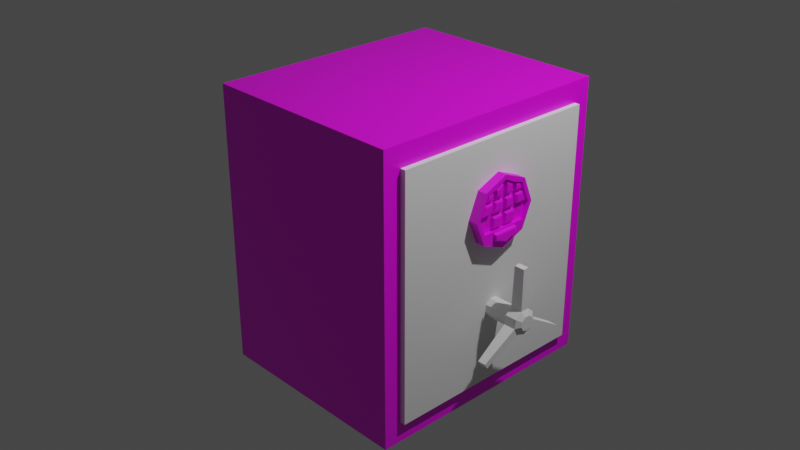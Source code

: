 # Source: safe.blend  (saved by Blender 2.80.75; exported with 4.5.12 LTS)
import bpy
from mathutils import Matrix  # noqa: F401  (used for matrix-valued properties, if any)

bpy.ops.wm.read_factory_settings(use_empty=True)
scene = bpy.context.scene
scene.name = 'Scene'

# ---- collections
col_collection = bpy.data.collections.new('Collection'); scene.collection.children.link(col_collection)

# ---- images (referenced by path relative to the original .blend; pixels are not part of the script)
import os
ASSET_DIR = os.environ.get("B2B_ASSET_DIR", "")  # directory of the original .blend (textures are referenced by path, not embedded)
HERE = os.path.dirname(os.path.abspath(__file__))  # packed textures are extracted next to this script under _unpacked/

def load_image(name, relpath, width, height, colorspace="sRGB"):
    """Load a texture the original file referenced (path relative to the .blend, or extracted next to this script)."""
    p = next((c for c in (os.path.join(HERE, relpath), os.path.join(ASSET_DIR, relpath)) if relpath and os.path.exists(c)), "")
    if p:
        img = bpy.data.images.load(p, check_existing=True)
        img.name = name
    else:  # same state as the original file: an image datablock whose file is absent (Cycles renders it pink)
        img = bpy.data.images.new(name, width, height)
        img.source = "FILE"
        img.filepath = "//" + (relpath or name)
    img.colorspace_settings.name = colorspace
    return img
img_old_metal_texture_psd = load_image('Old metal texture.psd', 'Old metal texture.psd', 1024, 1024, 'sRGB')

# ---- materials (node trees are filled in below, after node groups)
mat_material = bpy.data.materials.new('Material')
mat_material.alpha_threshold = 0.0
mat_material.use_transparent_shadow = False
mat_material.line_color = (0.0, 0.0, 0.0, 1.0)
mat_material_001 = bpy.data.materials.new('Material.001')
mat_material_001.use_transparent_shadow = False

# ---- material node trees
mat_material.use_nodes = True; mat_material.node_tree.nodes.clear()
_N = mat_material.node_tree.nodes; _L = mat_material.node_tree.links
n0 = _N.new('ShaderNodeOutputMaterial'); n0.name = 'Material Output'; n0.location = (300, 300)
n1 = _N.new('ShaderNodeBsdfPrincipled'); n1.name = 'Principled BSDF'; n1.location = (10, 300)
n1.distribution = 'GGX'
n1.subsurface_method = 'BURLEY'
n1.inputs[2].default_value = 0.4
n1.inputs[3].default_value = 1.45
n1.inputs[27].default_value = (0.0, 0.0, 0.0, 1.0)
n1.inputs[28].default_value = 1.0
n2 = _N.new('ShaderNodeTexImage'); n2.name = 'Image Texture'; n2.location = (-280, 275)
n2.image = img_old_metal_texture_psd
_L.new(n1.outputs[0], n0.inputs[0])
_L.new(n2.outputs[0], n1.inputs[0])
n0.is_active_output = True
mat_material_001.use_nodes = True; mat_material_001.node_tree.nodes.clear()
_N = mat_material_001.node_tree.nodes; _L = mat_material_001.node_tree.links
n0 = _N.new('ShaderNodeOutputMaterial'); n0.name = 'Material Output'; n0.location = (300, 300)
n1 = _N.new('ShaderNodeBsdfPrincipled'); n1.name = 'Principled BSDF'; n1.location = (10, 300)
n1.distribution = 'GGX'
n1.subsurface_method = 'BURLEY'
n1.inputs[3].default_value = 1.45
n1.inputs[27].default_value = (0.0, 0.0, 0.0, 1.0)
n1.inputs[28].default_value = 1.0
n2 = _N.new('ShaderNodeTexImage'); n2.name = 'Image Texture'; n2.location = (-280, 275)
n2.image = img_old_metal_texture_psd
_L.new(n1.outputs[0], n0.inputs[0])
_L.new(n2.outputs[0], n1.inputs[0])
n0.is_active_output = True

# ---- world
world_world = bpy.data.worlds.new('World'); scene.world = world_world
world_world.use_nodes = True; world_world.node_tree.nodes.clear()
_N = world_world.node_tree.nodes; _L = world_world.node_tree.links
n0 = _N.new('ShaderNodeOutputWorld'); n0.name = 'World Output'; n0.location = (300, 300)
n1 = _N.new('ShaderNodeBackground'); n1.name = 'Background'; n1.location = (10, 300)
n1.inputs[0].default_value = (0.05088, 0.05088, 0.05088, 1.0)
_L.new(n1.outputs[0], n0.inputs[0])
n0.is_active_output = True
world_world.color = (0.05088, 0.05088, 0.05088)
world_world.use_sun_shadow = False
world_world.sun_shadow_jitter_overblur = 0.0

# ---- cameras
cam_camera = bpy.data.cameras.new('Camera')
cam_camera.clip_end = 100.0
cam_camera.ortho_scale = 7.314

# ---- lights
light_light = bpy.data.lights.new('Light', 'POINT')
light_light.transmission_factor = 0.0
light_light.energy = 1000.0
light_light.shadow_soft_size = 0.1
light_light.shadow_maximum_resolution = 0.006
light_light.use_absolute_resolution = True

# ---- meshes
me_cube = bpy.data.meshes.new('Cube')
me_cube.from_pydata([(1.229, 0.8537, 0.8537), (1.229, 0.8537, -0.8537), (1.229, -0.8537, 0.8537), (1.229, -0.8537, -0.8537), (-1.0, 1.0, 1.0), (-1.0, 1.0, -1.0), (-1.0, -1.0, 1.0), (-1.0, -1.0, -1.0), (1.229, 1.0, 1.0), (1.229, 1.0, -1.0), (1.229, -1.0, 1.0), (1.229, -1.0, -1.0), (-0.6828, 0.8537, 0.8537), (-0.6828, 0.8537, -0.8537), (-0.6828, -0.8537, 0.8537), (-0.6828, -0.8537, -0.8537), (-0.6828, -0.8537, -0.3835), (-0.6828, -0.8537, -0.5422), (-0.6828, 0.8537, -0.3822), (-0.6828, 0.8537, -0.5473), (0.8053, -0.8537, -0.3835), (0.8053, -0.8537, -0.5422), (0.8053, 0.8537, -0.3822), (0.8053, 0.8537, -0.5473)], [], [(8, 4, 6, 10), (11, 10, 6, 7), (7, 6, 4, 5), (5, 9, 11, 7), (0, 2, 14, 12), (5, 4, 8, 9), (0, 1, 9, 8), (3, 2, 10, 11), (2, 0, 8, 10), (1, 3, 11, 9), (13, 19, 17, 15), (1, 0, 12, 18, 19, 13), (3, 1, 13, 15), (2, 3, 15, 17, 16, 14), (21, 23, 22, 20), (18, 16, 20, 22), (16, 18, 12, 14), (17, 19, 23, 21), (19, 18, 22, 23), (16, 17, 21, 20)])
_uv = me_cube.uv_layers.new(name='UVMap')
_uv.uv.foreach_set('vector', [0.375, 0.0, 0.625, 0.0, 0.625, 0.25, 0.375, 0.25, 0.6633, 0.008661, 0.6673, 0.2586, 0.4173, 0.2626, 0.4134, 0.0126, 0.4708, 0.0107, 0.4768, 0.2606, 0.2269, 0.2666, 0.2208, 0.01672, 0.375, 0.75, 0.625, 0.75, 0.625, 1.0, 0.375, 1.0, 0.3567, 0.5183, 0.3567, 0.7317, 0.3567, 0.7317, 0.3567, 0.5183, 0.6112, 0.004388, 0.6096, 0.2544, 0.3596, 0.2528, 0.3612, 0.002799, 0.3567, 0.5183, 0.1433, 0.5183, 0.125, 0.5, 0.375, 0.5, 0.1433, 0.7317, 0.3567, 0.7317, 0.375, 0.75, 0.125, 0.75, 0.3567, 0.7317, 0.3567, 0.5183, 0.375, 0.5, 0.375, 0.75, 0.4501, 0.1336, 0.2367, 0.1368, 0.2182, 0.1188, 0.4681, 0.115, 0.1433, 0.5183, 0.2415, 0.5183, 0.2421, 0.7317, 0.1433, 0.7317, 0.1433, 0.5183, 0.3567, 0.5183, 0.3567, 0.5183, 0.2621, 0.5183, 0.2415, 0.5183, 0.1433, 0.5183, 0.1433, 0.7317, 0.1433, 0.5183, 0.1433, 0.5183, 0.1433, 0.7317, 0.3567, 0.7317, 0.1433, 0.7317, 0.1433, 0.7317, 0.2421, 0.7317, 0.2619, 0.7317, 0.3567, 0.7317, 0.2421, 0.7317, 0.2415, 0.5183, 0.2621, 0.5183, 0.2619, 0.7317, 0.2621, 0.5183, 0.2619, 0.7317, 0.2619, 0.7317, 0.2621, 0.5183, 0.2619, 0.7317, 0.2621, 0.5183, 0.3567, 0.5183, 0.3567, 0.7317, 0.2421, 0.7317, 0.2415, 0.5183, 0.2415, 0.5183, 0.2421, 0.7317, 0.2415, 0.5183, 0.2621, 0.5183, 0.2621, 0.5183, 0.2415, 0.5183, 0.2619, 0.7317, 0.2421, 0.7317, 0.2421, 0.7317, 0.2619, 0.7317])
me_cube.materials.append(mat_material)
me_cube.use_remesh_preserve_volume = False
me_cube.use_remesh_preserve_attributes = False
me_cube.use_mirror_vertex_groups = False
me_cube.update()
me_cube_001 = bpy.data.meshes.new('Cube.001')
me_cube_001.from_pydata([(-0.8904, -1.0, -1.0), (-0.8904, -1.0, 1.0), (-0.8904, 1.0, -1.0), (-0.8904, 1.0, 1.0), (1.11, -1.0, -1.0), (1.11, -1.0, 1.0), (1.11, 1.0, -1.0), (1.11, 1.0, 1.0)], [], [(0, 1, 3, 2), (2, 3, 7, 6), (6, 7, 5, 4), (4, 5, 1, 0), (2, 6, 4, 0), (7, 3, 1, 5)])
_uv = me_cube_001.uv_layers.new(name='UVMap')
_uv.uv.foreach_set('vector', [0.375, 0.0, 0.625, 0.0, 0.625, 0.25, 0.375, 0.25, 0.375, 0.25, 0.625, 0.25, 0.625, 0.5, 0.375, 0.5, 0.375, 0.5, 0.625, 0.5, 0.625, 0.75, 0.375, 0.75, 0.375, 0.75, 0.625, 0.75, 0.625, 1.0, 0.375, 1.0, 0.125, 0.5, 0.375, 0.5, 0.375, 0.75, 0.125, 0.75, 0.625, 0.5, 0.875, 0.5, 0.875, 0.75, 0.625, 0.75])
me_cube_001.use_remesh_preserve_volume = False
me_cube_001.use_remesh_preserve_attributes = False
me_cube_001.use_mirror_vertex_groups = False
me_cube_001.update()
me_cylinder = bpy.data.meshes.new('Cylinder')
me_cylinder.from_pydata([(0.0, 0.37, -0.21), (1.458e-09, 0.3248, 0.21), (0.2616, 0.2616, -0.21), (0.2297, 0.2297, 0.21), (0.37, -1.617e-08, -0.21), (0.3248, -1.399e-08, 0.21), (0.2616, -0.2616, -0.21), (0.2297, -0.2297, 0.21), (-3.235e-08, -0.37, -0.21), (-2.579e-08, -0.3248, 0.21), (-0.2616, -0.2616, -0.21), (-0.2297, -0.2297, 0.21), (-0.37, 4.412e-09, -0.21), (-0.3248, 5.87e-09, 0.21), (-0.2616, 0.2616, -0.21), (-0.2297, 0.2297, 0.21), (0.2616, 0.2616, 0.21), (0.0, 0.37, 0.21), (0.37, -1.617e-08, 0.21), (0.2616, -0.2616, 0.21), (-3.235e-08, -0.37, 0.21), (-0.2616, -0.2616, 0.21), (-0.37, 4.412e-09, 0.21), (-0.2616, 0.2616, 0.21), (-0.1468, -0.264, 0.21), (-0.1468, 0.264, 0.21), (0.158, 0.2593, 0.21), (0.1579, -0.2594, 0.21), (0.158, 0.0, 0.21), (-0.2585, 0.1282, 0.21), (0.158, 0.1605, 0.21), (0.2583, 0.1606, 0.21), (0.258, -0.1613, 0.21), (-0.2576, -0.1303, 0.21), (0.1579, -0.1615, 0.21), (0.1741, -0.1454, 0.21), (0.1741, -2.906e-06, 0.21), (0.1741, 0.1444, 0.21), (0.2472, -0.1452, 0.21), (0.3074, -1.314e-08, 0.21), (0.2475, 0.1444, 0.21), (0.1958, -6.821e-06, 0.296), (0.1839, -4.671e-06, 0.2855), (0.1839, -0.1356, 0.2855), (0.1958, -0.1236, 0.296), (0.2407, -0.1355, 0.2855), (0.2327, -0.1236, 0.296), (0.2968, -1.229e-08, 0.2855), (0.2839, -1.071e-08, 0.296), (0.241, 0.1347, 0.2855), (0.233, 0.1227, 0.296), (0.1958, 0.1227, 0.296), (0.1839, 0.1346, 0.2855), (0.1584, 0.2593, 0.1155), (0.0003331, 0.3248, 0.1155), (-0.1465, -0.264, 0.1155), (0.0003331, -0.3248, 0.1155), (-0.2572, -0.1303, 0.1155), (-0.2293, -0.2297, 0.1155), (-0.2582, 0.1282, 0.1155), (-0.3245, -1.049e-06, 0.1155), (-0.1464, 0.264, 0.1155), (-0.2293, 0.2297, 0.1155), (0.0003331, 0.1603, 0.1155), (-0.1464, 0.1283, 0.1155), (0.1583, -0.2594, 0.1155), (0.1583, 0.1605, 0.1155), (0.0003331, -0.1618, 0.1155), (0.0003331, -9.658e-07, 0.1155), (-0.1465, -0.1301, 0.1155), (-0.1464, -1.085e-06, 0.1155), (0.1583, -0.1615, 0.1155), (0.1583, -1.055e-06, 0.1155), (-0.01578, -0.3007, 0.1155), (-0.01578, -0.1748, 0.1155), (-0.1303, -0.2532, 0.1155), (-0.1303, -0.15, 0.1155), (-0.1522, -0.2399, 0.1155), (-0.1521, -0.1462, 0.1155), (-0.2198, -0.2178, 0.1134), (-0.2398, -0.1464, 0.1134), (-0.1303, 0.01611, 0.1155), (-0.01578, 0.01611, 0.1155), (-0.1303, 0.1154, 0.1155), (-0.01578, 0.1403, 0.1155), (-0.298, 0.01611, 0.1155), (-0.1626, 0.01611, 0.1155), (-0.2484, 0.1121, 0.1155), (-0.1625, 0.1122, 0.1155), (0.01645, 0.01611, 0.1155), (0.1422, 0.01611, 0.1155), (0.01645, 0.1442, 0.1155), (0.1422, 0.1443, 0.1155), (-0.1303, 0.1483, 0.1155), (-0.01578, 0.1733, 0.1155), (-0.1303, 0.2532, 0.1155), (-0.01578, 0.3007, 0.1155), (-0.2407, 0.1444, 0.1134), (-0.1521, 0.1444, 0.1155), (-0.2198, 0.2178, 0.1134), (-0.1521, 0.2399, 0.1155), (-0.01578, -0.1419, 0.1155), (-0.1303, -0.1171, 0.1155), (-0.1303, -0.01611, 0.1155), (-0.01578, -0.01611, 0.1155), (-0.1626, -0.114, 0.1155), (-0.2474, -0.1142, 0.1155), (-0.298, -0.01611, 0.1155), (-0.1626, -0.01611, 0.1155), (0.1422, -0.1455, 0.1155), (0.01645, -0.1457, 0.1155), (0.01645, -0.01611, 0.1155), (0.1422, -0.01611, 0.1155), (-0.03749, -0.2682, 0.2015), (-0.02557, -0.286, 0.191), (-0.02557, -0.1827, 0.191), (-0.03749, -0.1924, 0.2015), (-0.1086, -0.2387, 0.2015), (-0.1206, -0.2467, 0.191), (-0.1206, -0.1622, 0.191), (-0.1086, -0.177, 0.2015), (-0.1762, -0.2102, 0.2009), (-0.164, -0.2266, 0.1908), (-0.164, -0.1563, 0.1907), (-0.1762, -0.1682, 0.2009), (-0.2043, -0.201, 0.2001), (-0.2138, -0.2103, 0.1892), (-0.229, -0.1564, 0.1893), (-0.2135, -0.1683, 0.2), (-0.1086, 0.03782, 0.2015), (-0.1205, 0.0259, 0.191), (-0.02557, 0.0259, 0.191), (-0.03749, 0.03782, 0.2015), (-0.1086, 0.09787, 0.2015), (-0.1205, 0.1075, 0.191), (-0.02557, 0.1282, 0.191), (-0.03749, 0.1134, 0.2015), (-0.2623, 0.03782, 0.2015), (-0.2819, 0.0259, 0.191), (-0.1723, 0.0259, 0.191), (-0.1843, 0.03782, 0.2015), (-0.2351, 0.09043, 0.2015), (-0.2424, 0.1023, 0.191), (-0.1723, 0.1024, 0.191), (-0.1843, 0.09048, 0.2015), (0.03816, 0.03782, 0.2015), (0.02624, 0.0259, 0.191), (0.1324, 0.0259, 0.191), (0.1205, 0.03782, 0.2015), (0.03816, 0.1225, 0.2015), (0.02624, 0.1344, 0.191), (0.1324, 0.1345, 0.191), (0.1205, 0.1226, 0.2015), (-0.1086, 0.1753, 0.2015), (-0.1205, 0.1605, 0.191), (-0.02557, 0.1812, 0.191), (-0.03749, 0.1908, 0.2015), (-0.1086, 0.2387, 0.2015), (-0.1205, 0.2467, 0.191), (-0.02557, 0.286, 0.191), (-0.03749, 0.2682, 0.2015), (-0.2142, 0.1664, 0.2), (-0.2297, 0.1544, 0.1893), (-0.1639, 0.1545, 0.1907), (-0.1761, 0.1664, 0.2009), (-0.2044, 0.201, 0.2001), (-0.2139, 0.2103, 0.1892), (-0.1639, 0.2266, 0.1908), (-0.1761, 0.2102, 0.2009), (-0.02557, -0.1297, 0.191), (-0.03749, -0.115, 0.2015), (-0.1086, -0.09955, 0.2015), (-0.1206, -0.1092, 0.191), (-0.1086, -0.03783, 0.2015), (-0.1205, -0.0259, 0.191), (-0.02557, -0.0259, 0.191), (-0.03749, -0.03783, 0.2015), (-0.1724, -0.1042, 0.191), (-0.1843, -0.09231, 0.2015), (-0.2342, -0.09241, 0.2015), (-0.2415, -0.1043, 0.191), (-0.2624, -0.03783, 0.2015), (-0.282, -0.0259, 0.191), (-0.1723, -0.0259, 0.191), (-0.1843, -0.03783, 0.2015), (0.1324, -0.1357, 0.191), (0.1205, -0.1238, 0.2015), (0.03816, -0.1239, 0.2015), (0.02624, -0.1359, 0.191), (0.03816, -0.03783, 0.2015), (0.02624, -0.0259, 0.191), (0.1324, -0.0259, 0.191), (0.1205, -0.03783, 0.2015)], [], [(0, 17, 16, 2), (2, 16, 18, 4), (4, 18, 19, 6), (6, 19, 20, 8), (8, 20, 21, 10), (10, 21, 22, 12), (3, 26, 30, 31), (12, 22, 23, 14), (14, 23, 17, 0), (0, 2, 4, 6, 8, 10, 12, 14), (1, 26, 3, 16, 17), (3, 31, 5, 18, 16), (5, 32, 7, 19, 18), (7, 27, 9, 20, 19), (9, 24, 11, 21, 20), (11, 33, 13, 22, 21), (13, 29, 15, 23, 22), (15, 25, 1, 17, 23), (32, 34, 27, 7), (42, 52, 37, 36), (28, 34, 35, 36), (34, 32, 38, 35), (32, 5, 39, 38), (5, 31, 40, 39), (31, 30, 37, 40), (30, 28, 36, 37), (43, 42, 36, 35), (41, 44, 46, 48, 50, 51), (45, 43, 35, 38), (47, 45, 38, 39), (49, 47, 39, 40), (52, 49, 40, 37), (1, 25, 61, 54), (34, 28, 72, 71), (28, 30, 66, 72), (11, 24, 55, 58), (26, 1, 54, 53), (30, 26, 53, 66), (25, 15, 62, 61), (15, 29, 59, 62), (9, 27, 65, 56), (29, 13, 60, 59), (33, 11, 58, 57), (27, 34, 71, 65), (13, 33, 57, 60), (44, 41, 42, 43), (41, 51, 52, 42), (46, 44, 43, 45), (45, 47, 48, 46), (47, 49, 50, 48), (51, 50, 49, 52), (24, 9, 56, 55), (114, 118, 75, 73), (122, 126, 79, 77), (65, 71, 67, 56), (130, 134, 83, 81), (138, 142, 87, 85), (146, 150, 91, 89), (63, 66, 53, 54), (154, 158, 95, 93), (162, 166, 99, 97), (172, 174, 103, 102), (180, 182, 107, 106), (188, 190, 111, 110), (56, 67, 74, 73), (67, 69, 76, 74), (69, 55, 75, 76), (55, 56, 73, 75), (55, 69, 78, 77), (69, 57, 80, 78), (57, 58, 79, 80), (58, 55, 77, 79), (70, 68, 82, 81), (68, 63, 84, 82), (63, 64, 83, 84), (64, 70, 81, 83), (60, 70, 86, 85), (70, 64, 88, 86), (64, 59, 87, 88), (59, 60, 85, 87), (68, 72, 90, 89), (72, 66, 92, 90), (66, 63, 91, 92), (63, 68, 89, 91), (64, 63, 94, 93), (63, 54, 96, 94), (54, 61, 95, 96), (61, 64, 93, 95), (59, 64, 98, 97), (64, 61, 100, 98), (61, 62, 99, 100), (62, 59, 97, 99), (69, 67, 101, 102), (67, 68, 104, 101), (68, 70, 103, 104), (70, 69, 102, 103), (57, 69, 105, 106), (69, 70, 108, 105), (70, 60, 107, 108), (60, 57, 106, 107), (67, 71, 109, 110), (71, 72, 112, 109), (72, 68, 111, 112), (68, 67, 110, 111), (113, 116, 120, 117), (119, 115, 74, 76), (118, 119, 76, 75), (123, 122, 77, 78), (121, 124, 128, 125), (127, 123, 78, 80), (126, 127, 80, 79), (131, 130, 81, 82), (129, 132, 136, 133), (135, 131, 82, 84), (134, 135, 84, 83), (139, 138, 85, 86), (137, 140, 144, 141), (143, 139, 86, 88), (142, 143, 88, 87), (147, 146, 89, 90), (145, 148, 152, 149), (151, 147, 90, 92), (150, 151, 92, 91), (155, 154, 93, 94), (153, 156, 160, 157), (159, 155, 94, 96), (158, 159, 96, 95), (163, 162, 97, 98), (161, 164, 168, 165), (167, 163, 98, 100), (166, 167, 100, 99), (169, 172, 102, 101), (171, 170, 176, 173), (175, 169, 101, 104), (174, 175, 104, 103), (177, 180, 106, 105), (179, 178, 184, 181), (183, 177, 105, 108), (182, 183, 108, 107), (185, 188, 110, 109), (187, 186, 192, 189), (191, 185, 109, 112), (190, 191, 112, 111), (114, 115, 116, 113), (118, 114, 113, 117), (115, 119, 120, 116), (117, 120, 119, 118), (122, 123, 124, 121), (126, 122, 121, 125), (123, 127, 128, 124), (127, 126, 125, 128), (130, 131, 132, 129), (129, 133, 134, 130), (131, 135, 136, 132), (133, 136, 135, 134), (138, 139, 140, 137), (142, 138, 137, 141), (139, 143, 144, 140), (141, 144, 143, 142), (146, 147, 148, 145), (145, 149, 150, 146), (147, 151, 152, 148), (149, 152, 151, 150), (154, 155, 156, 153), (153, 157, 158, 154), (155, 159, 160, 156), (159, 158, 157, 160), (162, 163, 164, 161), (166, 162, 161, 165), (163, 167, 168, 164), (167, 166, 165, 168), (170, 171, 172, 169), (171, 173, 174, 172), (169, 175, 176, 170), (173, 176, 175, 174), (178, 179, 180, 177), (182, 180, 179, 181), (177, 183, 184, 178), (181, 184, 183, 182), (186, 187, 188, 185), (187, 189, 190, 188), (185, 191, 192, 186), (189, 192, 191, 190), (115, 114, 73, 74)])
_uv = me_cylinder.uv_layers.new(name='UVMap')
_uv.uv.foreach_set('vector', [1.0, 0.5, 1.0, 1.0, 0.875, 1.0, 0.875, 0.5, 0.875, 0.5, 0.875, 1.0, 0.75, 1.0, 0.75, 0.5, 0.75, 0.5, 0.75, 1.0, 0.625, 1.0, 0.625, 0.5, 0.625, 0.5, 0.625, 1.0, 0.5, 1.0, 0.5, 0.5, 0.5, 0.5, 0.5, 1.0, 0.375, 1.0, 0.375, 0.5, 0.375, 0.5, 0.375, 1.0, 0.25, 1.0, 0.25, 0.5, 0.399, 0.399, 0.3525, 0.4182, 0.3525, 0.3541, 0.4175, 0.3542, 0.25, 0.5, 0.25, 1.0, 0.125, 1.0, 0.125, 0.5, 0.125, 0.5, 0.125, 1.0, 0.0, 1.0, 0.0, 0.5, 0.75, 0.49, 0.9197, 0.4197, 0.99, 0.25, 0.9197, 0.08029, 0.75, 0.01, 0.5803, 0.08029, 0.51, 0.25, 0.5803, 0.4197, 0.25, 0.4607, 0.3525, 0.4182, 0.399, 0.399, 0.4197, 0.4197, 0.25, 0.49, 0.399, 0.399, 0.4175, 0.3542, 0.4607, 0.25, 0.49, 0.25, 0.4197, 0.4197, 0.4607, 0.25, 0.4173, 0.1453, 0.399, 0.101, 0.4197, 0.08029, 0.49, 0.25, 0.399, 0.101, 0.3524, 0.08175, 0.25, 0.03932, 0.25, 0.01, 0.4197, 0.08029, 0.25, 0.03932, 0.1548, 0.07876, 0.101, 0.101, 0.08029, 0.08029, 0.25, 0.01, 0.101, 0.101, 0.08294, 0.1447, 0.03932, 0.25, 0.01, 0.25, 0.08029, 0.08029, 0.03932, 0.25, 0.08232, 0.3538, 0.101, 0.399, 0.08029, 0.4197, 0.01, 0.25, 0.101, 0.399, 0.1548, 0.4213, 0.25, 0.4607, 0.25, 0.49, 0.08029, 0.4197, 0.4173, 0.1453, 0.3525, 0.1452, 0.3524, 0.08175, 0.399, 0.101, 0.3693, 0.25, 0.3693, 0.3373, 0.3629, 0.3436, 0.3629, 0.25, 0.3525, 0.25, 0.3525, 0.1452, 0.3629, 0.1557, 0.3629, 0.25, 0.3525, 0.1452, 0.4173, 0.1453, 0.4103, 0.1558, 0.3629, 0.1557, 0.4173, 0.1453, 0.4607, 0.25, 0.4494, 0.25, 0.4103, 0.1558, 0.4607, 0.25, 0.4175, 0.3542, 0.4106, 0.3437, 0.4494, 0.25, 0.4175, 0.3542, 0.3525, 0.3541, 0.3629, 0.3436, 0.4106, 0.3437, 0.3525, 0.3541, 0.3525, 0.25, 0.3629, 0.25, 0.3629, 0.3436, 0.3693, 0.1621, 0.3693, 0.25, 0.3629, 0.25, 0.3629, 0.1557, 0.377, 0.25, 0.377, 0.1698, 0.4009, 0.1699, 0.4341, 0.25, 0.4012, 0.3296, 0.377, 0.3296, 0.4061, 0.1621, 0.3693, 0.1621, 0.3629, 0.1557, 0.4103, 0.1558, 0.4425, 0.25, 0.4061, 0.1621, 0.4103, 0.1558, 0.4494, 0.25, 0.4063, 0.3373, 0.4425, 0.25, 0.4494, 0.25, 0.4106, 0.3437, 0.3693, 0.3373, 0.4063, 0.3373, 0.4106, 0.3437, 0.3629, 0.3436, 0.25, 0.4607, 0.1548, 0.4213, 0.1548, 0.4213, 0.25, 0.4607, 0.3525, 0.1452, 0.3525, 0.25, 0.3525, 0.25, 0.3525, 0.1452, 0.3525, 0.25, 0.3525, 0.3541, 0.3525, 0.3541, 0.3525, 0.25, 0.101, 0.101, 0.1548, 0.07876, 0.1548, 0.07876, 0.101, 0.101, 0.3525, 0.4182, 0.25, 0.4607, 0.25, 0.4607, 0.3525, 0.4182, 0.3525, 0.3541, 0.3525, 0.4182, 0.3525, 0.4182, 0.3525, 0.3541, 0.1548, 0.4213, 0.101, 0.399, 0.101, 0.399, 0.1548, 0.4213, 0.101, 0.399, 0.08232, 0.3538, 0.08232, 0.3538, 0.101, 0.399, 0.25, 0.03932, 0.3524, 0.08175, 0.3524, 0.08175, 0.25, 0.03932, 0.08232, 0.3538, 0.03932, 0.25, 0.03932, 0.25, 0.08232, 0.3538, 0.08294, 0.1447, 0.101, 0.101, 0.101, 0.101, 0.08294, 0.1447, 0.3524, 0.08175, 0.3525, 0.1452, 0.3525, 0.1452, 0.3524, 0.08175, 0.03932, 0.25, 0.08294, 0.1447, 0.08294, 0.1447, 0.03932, 0.25, 0.377, 0.1698, 0.377, 0.25, 0.3693, 0.25, 0.3693, 0.1621, 0.377, 0.25, 0.377, 0.3296, 0.3693, 0.3373, 0.3693, 0.25, 0.4009, 0.1699, 0.377, 0.1698, 0.3693, 0.1621, 0.4061, 0.1621, 0.4061, 0.1621, 0.4425, 0.25, 0.4341, 0.25, 0.4009, 0.1699, 0.4425, 0.25, 0.4063, 0.3373, 0.4012, 0.3296, 0.4341, 0.25, 0.377, 0.3296, 0.4012, 0.3296, 0.4063, 0.3373, 0.3693, 0.3373, 0.1548, 0.07876, 0.25, 0.03932, 0.25, 0.03932, 0.1548, 0.07876, 0.2332, 0.06377, 0.1716, 0.0873, 0.1652, 0.08396, 0.2395, 0.05465, 0.1393, 0.09846, 0.1136, 0.1084, 0.1097, 0.1053, 0.1443, 0.09152, 0.3524, 0.08175, 0.3525, 0.1452, 0.25, 0.145, 0.25, 0.03932, 0.1716, 0.2698, 0.1716, 0.3339, 0.1653, 0.3413, 0.1652, 0.2625, 0.06692, 0.271, 0.09255, 0.3329, 0.08869, 0.3408, 0.05649, 0.263, 0.2668, 0.2668, 0.2668, 0.3372, 0.2605, 0.3435, 0.2605, 0.2605, 0.25, 0.354, 0.3525, 0.3541, 0.3525, 0.4182, 0.25, 0.4607, 0.1716, 0.368, 0.1716, 0.4127, 0.1653, 0.416, 0.1653, 0.3625, 0.1034, 0.3658, 0.1135, 0.3915, 0.1097, 0.3946, 0.09616, 0.3612, 0.1716, 0.1649, 0.1716, 0.2302, 0.1652, 0.2376, 0.1652, 0.1574, 0.09316, 0.1656, 0.0669, 0.2291, 0.05647, 0.237, 0.0893, 0.1577, 0.2668, 0.1619, 0.2668, 0.2332, 0.2605, 0.2395, 0.2605, 0.1555, 0.25, 0.03932, 0.25, 0.145, 0.2395, 0.135, 0.2395, 0.05465, 0.25, 0.145, 0.1548, 0.1448, 0.1652, 0.1363, 0.2395, 0.135, 0.1548, 0.1448, 0.1548, 0.07876, 0.1652, 0.08396, 0.1652, 0.1363, 0.1548, 0.07876, 0.25, 0.03932, 0.2395, 0.05465, 0.1652, 0.08396, 0.1548, 0.07876, 0.1548, 0.1448, 0.1443, 0.1371, 0.1443, 0.09152, 0.1548, 0.1448, 0.08294, 0.1447, 0.09672, 0.1374, 0.1443, 0.1371, 0.08294, 0.1447, 0.101, 0.101, 0.1097, 0.1053, 0.09672, 0.1374, 0.101, 0.101, 0.1548, 0.07876, 0.1443, 0.09152, 0.1097, 0.1053, 0.1548, 0.25, 0.25, 0.25, 0.2395, 0.261, 0.1652, 0.2625, 0.25, 0.25, 0.25, 0.354, 0.2395, 0.3429, 0.2395, 0.261, 0.25, 0.354, 0.1548, 0.3539, 0.1653, 0.3413, 0.2395, 0.3429, 0.1548, 0.3539, 0.1548, 0.25, 0.1652, 0.2625, 0.1653, 0.3413, 0.03932, 0.25, 0.1548, 0.25, 0.1443, 0.263, 0.05649, 0.263, 0.1548, 0.25, 0.1548, 0.3539, 0.1443, 0.3408, 0.1443, 0.263, 0.1548, 0.3539, 0.08232, 0.3538, 0.08869, 0.3408, 0.1443, 0.3408, 0.08232, 0.3538, 0.03932, 0.25, 0.05649, 0.263, 0.08869, 0.3408, 0.25, 0.25, 0.3525, 0.25, 0.342, 0.2605, 0.2605, 0.2605, 0.3525, 0.25, 0.3525, 0.3541, 0.342, 0.3436, 0.342, 0.2605, 0.3525, 0.3541, 0.25, 0.354, 0.2605, 0.3435, 0.342, 0.3436, 0.25, 0.354, 0.25, 0.25, 0.2605, 0.2605, 0.2605, 0.3435, 0.1548, 0.3539, 0.25, 0.354, 0.2395, 0.364, 0.1653, 0.3625, 0.25, 0.354, 0.25, 0.4607, 0.2395, 0.4453, 0.2395, 0.364, 0.25, 0.4607, 0.1548, 0.4213, 0.1653, 0.416, 0.2395, 0.4453, 0.1548, 0.4213, 0.1548, 0.3539, 0.1653, 0.3625, 0.1653, 0.416, 0.08232, 0.3538, 0.1548, 0.3539, 0.1443, 0.3617, 0.09616, 0.3612, 0.1548, 0.3539, 0.1548, 0.4213, 0.1444, 0.4084, 0.1443, 0.3617, 0.1548, 0.4213, 0.101, 0.399, 0.1097, 0.3946, 0.1444, 0.4084, 0.101, 0.399, 0.08232, 0.3538, 0.09616, 0.3612, 0.1097, 0.3946, 0.1548, 0.1448, 0.25, 0.145, 0.2395, 0.1561, 0.1652, 0.1574, 0.25, 0.145, 0.25, 0.25, 0.2395, 0.239, 0.2395, 0.1561, 0.25, 0.25, 0.1548, 0.25, 0.1652, 0.2376, 0.2395, 0.239, 0.1548, 0.25, 0.1548, 0.1448, 0.1652, 0.1574, 0.1652, 0.2376, 0.08294, 0.1447, 0.1548, 0.1448, 0.1443, 0.1578, 0.0893, 0.1577, 0.1548, 0.1448, 0.1548, 0.25, 0.1443, 0.237, 0.1443, 0.1578, 0.1548, 0.25, 0.03932, 0.25, 0.05647, 0.237, 0.1443, 0.237, 0.03932, 0.25, 0.08294, 0.1447, 0.0893, 0.1577, 0.05647, 0.237, 0.25, 0.145, 0.3525, 0.1452, 0.342, 0.1557, 0.2605, 0.1555, 0.3525, 0.1452, 0.3525, 0.25, 0.342, 0.2395, 0.342, 0.1557, 0.3525, 0.25, 0.25, 0.25, 0.2605, 0.2395, 0.342, 0.2395, 0.25, 0.25, 0.25, 0.145, 0.2605, 0.1555, 0.2605, 0.2395, 0.2255, 0.0747, 0.2255, 0.1219, 0.1793, 0.1241, 0.1793, 0.09152, 0.1716, 0.1309, 0.2332, 0.129, 0.2395, 0.135, 0.1652, 0.1363, 0.1716, 0.0873, 0.1716, 0.1309, 0.1652, 0.1363, 0.1652, 0.08396, 0.1391, 0.1324, 0.1393, 0.09846, 0.1443, 0.09152, 0.1443, 0.1371, 0.133, 0.1068, 0.1328, 0.1269, 0.1127, 0.1273, 0.1183, 0.1122, 0.104, 0.1329, 0.1391, 0.1324, 0.1443, 0.1371, 0.09672, 0.1374, 0.1136, 0.1084, 0.104, 0.1329, 0.09672, 0.1374, 0.1097, 0.1053, 0.2332, 0.2678, 0.1716, 0.2698, 0.1652, 0.2625, 0.2395, 0.261, 0.1793, 0.2786, 0.2255, 0.2763, 0.2255, 0.3273, 0.1793, 0.325, 0.2332, 0.336, 0.2332, 0.2678, 0.2395, 0.261, 0.2395, 0.3429, 0.1716, 0.3339, 0.2332, 0.336, 0.2395, 0.3429, 0.1653, 0.3413, 0.138, 0.271, 0.06692, 0.271, 0.05649, 0.263, 0.1443, 0.263, 0.07962, 0.2806, 0.1303, 0.2806, 0.1303, 0.3233, 0.09727, 0.3232, 0.138, 0.3329, 0.138, 0.271, 0.1443, 0.263, 0.1443, 0.3408, 0.09255, 0.3329, 0.138, 0.3329, 0.1443, 0.3408, 0.08869, 0.3408, 0.3357, 0.2668, 0.2668, 0.2668, 0.2605, 0.2605, 0.342, 0.2605, 0.2745, 0.2745, 0.3279, 0.2745, 0.328, 0.3295, 0.2745, 0.3295, 0.3357, 0.3373, 0.3357, 0.2668, 0.342, 0.2605, 0.342, 0.3436, 0.2668, 0.3372, 0.3357, 0.3373, 0.342, 0.3436, 0.2605, 0.3435, 0.2332, 0.37, 0.1716, 0.368, 0.1653, 0.3625, 0.2395, 0.364, 0.1793, 0.3748, 0.2255, 0.377, 0.2255, 0.4253, 0.1793, 0.4084, 0.2332, 0.4362, 0.2332, 0.37, 0.2395, 0.364, 0.2395, 0.4453, 0.1716, 0.4127, 0.2332, 0.4362, 0.2395, 0.4453, 0.1653, 0.416, 0.1391, 0.3663, 0.1034, 0.3658, 0.09616, 0.3612, 0.1443, 0.3617, 0.1122, 0.3714, 0.1327, 0.3719, 0.133, 0.393, 0.1183, 0.3876, 0.1393, 0.4014, 0.1391, 0.3663, 0.1443, 0.3617, 0.1444, 0.4084, 0.1135, 0.3915, 0.1393, 0.4014, 0.1444, 0.4084, 0.1097, 0.3946, 0.2332, 0.163, 0.1716, 0.1649, 0.1652, 0.1574, 0.2395, 0.1561, 0.1793, 0.1738, 0.2255, 0.1716, 0.2255, 0.2237, 0.1793, 0.2214, 0.2332, 0.2322, 0.2332, 0.163, 0.2395, 0.1561, 0.2395, 0.239, 0.1716, 0.2302, 0.2332, 0.2322, 0.2395, 0.239, 0.1652, 0.2376, 0.138, 0.1657, 0.09316, 0.1656, 0.0893, 0.1577, 0.1443, 0.1578, 0.09787, 0.1753, 0.1303, 0.1754, 0.1303, 0.2194, 0.07959, 0.2194, 0.138, 0.2291, 0.138, 0.1657, 0.1443, 0.1578, 0.1443, 0.237, 0.0669, 0.2291, 0.138, 0.2291, 0.1443, 0.237, 0.05647, 0.237, 0.3357, 0.162, 0.2668, 0.1619, 0.2605, 0.1555, 0.342, 0.1557, 0.2745, 0.1696, 0.3279, 0.1697, 0.3279, 0.2255, 0.2745, 0.2255, 0.3357, 0.2332, 0.3357, 0.162, 0.342, 0.1557, 0.342, 0.2395, 0.2668, 0.2332, 0.3357, 0.2332, 0.342, 0.2395, 0.2605, 0.2395, 0.2332, 0.06377, 0.2332, 0.129, 0.2255, 0.1219, 0.2255, 0.0747, 0.1716, 0.0873, 0.2332, 0.06377, 0.2255, 0.0747, 0.1793, 0.09152, 0.2332, 0.129, 0.1716, 0.1309, 0.1793, 0.1241, 0.2255, 0.1219, 0.1793, 0.09152, 0.1793, 0.1241, 0.1716, 0.1309, 0.1716, 0.0873, 0.1393, 0.09846, 0.1391, 0.1324, 0.1328, 0.1269, 0.133, 0.1068, 0.1136, 0.1084, 0.1393, 0.09846, 0.133, 0.1068, 0.1183, 0.1122, 0.1391, 0.1324, 0.104, 0.1329, 0.1127, 0.1273, 0.1328, 0.1269, 0.104, 0.1329, 0.1136, 0.1084, 0.1183, 0.1122, 0.1127, 0.1273, 0.1716, 0.2698, 0.2332, 0.2678, 0.2255, 0.2763, 0.1793, 0.2786, 0.1793, 0.2786, 0.1793, 0.325, 0.1716, 0.3339, 0.1716, 0.2698, 0.2332, 0.2678, 0.2332, 0.336, 0.2255, 0.3273, 0.2255, 0.2763, 0.1793, 0.325, 0.2255, 0.3273, 0.2332, 0.336, 0.1716, 0.3339, 0.06692, 0.271, 0.138, 0.271, 0.1303, 0.2806, 0.07962, 0.2806, 0.09255, 0.3329, 0.06692, 0.271, 0.07962, 0.2806, 0.09727, 0.3232, 0.138, 0.271, 0.138, 0.3329, 0.1303, 0.3233, 0.1303, 0.2806, 0.09727, 0.3232, 0.1303, 0.3233, 0.138, 0.3329, 0.09255, 0.3329, 0.2668, 0.2668, 0.3357, 0.2668, 0.3279, 0.2745, 0.2745, 0.2745, 0.2745, 0.2745, 0.2745, 0.3295, 0.2668, 0.3372, 0.2668, 0.2668, 0.3357, 0.2668, 0.3357, 0.3373, 0.328, 0.3295, 0.3279, 0.2745, 0.2745, 0.3295, 0.328, 0.3295, 0.3357, 0.3373, 0.2668, 0.3372, 0.1716, 0.368, 0.2332, 0.37, 0.2255, 0.377, 0.1793, 0.3748, 0.1793, 0.3748, 0.1793, 0.4084, 0.1716, 0.4127, 0.1716, 0.368, 0.2332, 0.37, 0.2332, 0.4362, 0.2255, 0.4253, 0.2255, 0.377, 0.2332, 0.4362, 0.1716, 0.4127, 0.1793, 0.4084, 0.2255, 0.4253, 0.1034, 0.3658, 0.1391, 0.3663, 0.1327, 0.3719, 0.1122, 0.3714, 0.1135, 0.3915, 0.1034, 0.3658, 0.1122, 0.3714, 0.1183, 0.3876, 0.1391, 0.3663, 0.1393, 0.4014, 0.133, 0.393, 0.1327, 0.3719, 0.1393, 0.4014, 0.1135, 0.3915, 0.1183, 0.3876, 0.133, 0.393, 0.2255, 0.1716, 0.1793, 0.1738, 0.1716, 0.1649, 0.2332, 0.163, 0.1793, 0.1738, 0.1793, 0.2214, 0.1716, 0.2302, 0.1716, 0.1649, 0.2332, 0.163, 0.2332, 0.2322, 0.2255, 0.2237, 0.2255, 0.1716, 0.1793, 0.2214, 0.2255, 0.2237, 0.2332, 0.2322, 0.1716, 0.2302, 0.1303, 0.1754, 0.09787, 0.1753, 0.09316, 0.1656, 0.138, 0.1657, 0.0669, 0.2291, 0.09316, 0.1656, 0.09787, 0.1753, 0.07959, 0.2194, 0.138, 0.1657, 0.138, 0.2291, 0.1303, 0.2194, 0.1303, 0.1754, 0.07959, 0.2194, 0.1303, 0.2194, 0.138, 0.2291, 0.0669, 0.2291, 0.3279, 0.1697, 0.2745, 0.1696, 0.2668, 0.1619, 0.3357, 0.162, 0.2745, 0.1696, 0.2745, 0.2255, 0.2668, 0.2332, 0.2668, 0.1619, 0.3357, 0.162, 0.3357, 0.2332, 0.3279, 0.2255, 0.3279, 0.1697, 0.2745, 0.2255, 0.3279, 0.2255, 0.3357, 0.2332, 0.2668, 0.2332, 0.2332, 0.129, 0.2332, 0.06377, 0.2395, 0.05465, 0.2395, 0.135])
me_cylinder.materials.append(mat_material_001)
me_cylinder.use_remesh_preserve_volume = False
me_cylinder.use_remesh_preserve_attributes = False
me_cylinder.use_mirror_vertex_groups = False
me_cylinder.update()
me_cylinder_001 = bpy.data.meshes.new('Cylinder.001')
me_cylinder_001.from_pydata([(5.363e-08, 0.2846, -0.1737), (1.262e-08, 0.2146, 0.242), (0.1829, 0.218, -0.1737), (0.1379, 0.1644, 0.242), (0.2802, 0.04941, -0.1737), (0.2113, 0.03726, 0.242), (0.2464, -0.1423, -0.1737), (0.1858, -0.1073, 0.242), (0.09733, -0.2674, -0.1737), (0.07339, -0.2016, 0.242), (-0.09733, -0.2674, -0.1737), (-0.07339, -0.2016, 0.242), (-0.2464, -0.1423, -0.1737), (-0.1858, -0.1073, 0.242), (-0.2802, 0.04941, -0.1737), (-0.2113, 0.03726, 0.242), (-0.1829, 0.218, -0.1737), (-0.1379, 0.1644, 0.242), (0.0, 0.37, 0.09838), (0.2378, 0.2834, 0.09838), (0.3644, 0.06425, 0.09838), (0.3204, -0.185, 0.09838), (0.1265, -0.3477, 0.09838), (-0.1265, -0.3477, 0.09838), (-0.3204, -0.185, 0.09838), (-0.3644, 0.06425, 0.09838), (-0.2378, 0.2834, 0.09838), (-1.526, -0.1855, 0.2038), (-1.487, -0.3457, 0.2038), (-1.487, -0.3457, 0.1046), (-1.526, -0.1855, 0.1046), (0.5997, 1.399, 0.2038), (0.4465, 1.476, 0.2038), (0.4465, 1.476, 0.1046), (0.5997, 1.399, 0.1046), (0.9172, -1.227, 0.1922), (1.049, -1.116, 0.1922), (1.049, -1.116, 0.1162), (0.9172, -1.227, 0.1162), (0.2378, 0.2834, 0.21), (0.0, 0.37, 0.21), (0.3644, 0.06425, 0.21), (0.3204, -0.185, 0.21), (0.1265, -0.3477, 0.21), (-0.1265, -0.3477, 0.21), (-0.3204, -0.185, 0.21), (-0.3644, 0.06425, 0.21), (-0.2378, 0.2834, 0.21), (0.1829, 0.218, 0.07941), (0.2802, 0.04941, 0.07941), (0.2464, -0.1423, 0.07941), (0.09733, -0.2674, 0.07941), (-0.09733, -0.2674, 0.07941), (-0.2464, -0.1423, 0.07941), (-0.2802, 0.04941, 0.07941), (-0.1829, 0.218, 0.07941), (4.194e-08, 0.2846, 0.07941)], [], [(18, 40, 32, 33), (19, 39, 41, 20), (20, 41, 42, 21), (43, 22, 38, 35), (22, 43, 44, 23), (23, 44, 45, 24), (24, 45, 28, 29), (3, 1, 17, 15, 13, 11, 9, 7, 5), (25, 46, 47, 26), (26, 47, 40, 18), (0, 2, 4, 6, 8, 10, 12, 14, 16), (55, 26, 18, 56), (54, 25, 26, 55), (53, 24, 25, 54), (52, 23, 24, 53), (51, 22, 23, 52), (50, 21, 22, 51), (49, 20, 21, 50), (48, 19, 20, 49), (56, 18, 19, 48), (29, 28, 27, 30), (45, 46, 27, 28), (25, 24, 29, 30), (46, 25, 30, 27), (33, 32, 31, 34), (19, 18, 33, 34), (40, 39, 31, 32), (39, 19, 34, 31), (37, 36, 35, 38), (21, 42, 36, 37), (22, 21, 37, 38), (42, 43, 35, 36), (1, 3, 39, 40), (3, 5, 41, 39), (5, 7, 42, 41), (7, 9, 43, 42), (9, 11, 44, 43), (11, 13, 45, 44), (13, 15, 46, 45), (15, 17, 47, 46), (17, 1, 40, 47), (0, 56, 48, 2), (2, 48, 49, 4), (4, 49, 50, 6), (6, 50, 51, 8), (8, 51, 52, 10), (10, 52, 53, 12), (12, 53, 54, 14), (14, 54, 55, 16), (16, 55, 56, 0)])
_uv = me_cylinder_001.uv_layers.new(name='UVMap')
_uv.uv.foreach_set('vector', [4.47e-08, 0.8671, 4.47e-08, 1.0, 4.47e-08, 1.0, 4.47e-08, 0.8671, 0.8889, 0.8671, 0.8889, 1.0, 0.7778, 1.0, 0.7778, 0.8671, 0.7778, 0.8671, 0.7778, 1.0, 0.6667, 1.0, 0.6667, 0.8671, 0.5556, 1.0, 0.5556, 0.8671, 0.5556, 0.8671, 0.5556, 1.0, 0.5556, 0.8671, 0.5556, 1.0, 0.4444, 1.0, 0.4444, 0.8671, 0.4444, 0.8671, 0.4444, 1.0, 0.3333, 1.0, 0.3333, 0.8671, 0.3333, 0.8671, 0.3333, 1.0, 0.3333, 1.0, 0.3333, 0.8671, 0.3395, 0.3566, 0.25, 0.3892, 0.1605, 0.3566, 0.1129, 0.2742, 0.1295, 0.1804, 0.2024, 0.1192, 0.2976, 0.1192, 0.3705, 0.1804, 0.3871, 0.2742, 0.2222, 0.8671, 0.2222, 1.0, 0.1111, 1.0, 0.1111, 0.8671, 0.1111, 0.8671, 0.1111, 1.0, 4.47e-08, 1.0, 4.47e-08, 0.8671, 0.75, 0.49, 0.9043, 0.4339, 0.9864, 0.2917, 0.9578, 0.13, 0.8321, 0.02447, 0.6679, 0.02447, 0.5422, 0.13, 0.5136, 0.2917, 0.5957, 0.4339, 0.1111, 0.8013, 0.1111, 0.8671, 4.47e-08, 0.8671, 4.47e-08, 0.8013, 0.2222, 0.8013, 0.2222, 0.8671, 0.1111, 0.8671, 0.1111, 0.8013, 0.3333, 0.8013, 0.3333, 0.8671, 0.2222, 0.8671, 0.2222, 0.8013, 0.4444, 0.8013, 0.4444, 0.8671, 0.3333, 0.8671, 0.3333, 0.8013, 0.5556, 0.8013, 0.5556, 0.8671, 0.4444, 0.8671, 0.4444, 0.8013, 0.6667, 0.8013, 0.6667, 0.8671, 0.5556, 0.8671, 0.5556, 0.8013, 0.7778, 0.8013, 0.7778, 0.8671, 0.6667, 0.8671, 0.6667, 0.8013, 0.8889, 0.8013, 0.8889, 0.8671, 0.7778, 0.8671, 0.7778, 0.8013, 1.0, 0.8013, 1.0, 0.8671, 0.8889, 0.8671, 0.8889, 0.8013, 0.3333, 0.8671, 0.3333, 1.0, 0.2222, 1.0, 0.2222, 0.8671, 0.04215, 0.13, 0.01365, 0.2917, 0.01365, 0.2917, 0.04215, 0.13, 0.2222, 0.8671, 0.3333, 0.8671, 0.3333, 0.8671, 0.2222, 0.8671, 0.2222, 1.0, 0.2222, 0.8671, 0.2222, 0.8671, 0.2222, 1.0, 1.0, 0.8671, 1.0, 1.0, 0.8889, 1.0, 0.8889, 0.8671, 0.8889, 0.8671, 1.0, 0.8671, 1.0, 0.8671, 0.8889, 0.8671, 0.25, 0.49, 0.4043, 0.4339, 0.4043, 0.4339, 0.25, 0.49, 0.8889, 1.0, 0.8889, 0.8671, 0.8889, 0.8671, 0.8889, 1.0, 0.6667, 0.8671, 0.6667, 1.0, 0.5556, 1.0, 0.5556, 0.8671, 0.6667, 0.8671, 0.6667, 1.0, 0.6667, 1.0, 0.6667, 0.8671, 0.5556, 0.8671, 0.6667, 0.8671, 0.6667, 0.8671, 0.5556, 0.8671, 0.4578, 0.13, 0.3321, 0.02447, 0.3321, 0.02447, 0.4578, 0.13, 0.25, 0.3892, 0.3395, 0.3566, 0.4043, 0.4339, 0.25, 0.49, 0.3395, 0.3566, 0.3871, 0.2742, 0.4864, 0.2917, 0.4043, 0.4339, 0.3871, 0.2742, 0.3705, 0.1804, 0.4578, 0.13, 0.4864, 0.2917, 0.3705, 0.1804, 0.2976, 0.1192, 0.3321, 0.02447, 0.4578, 0.13, 0.2976, 0.1192, 0.2024, 0.1192, 0.1679, 0.02447, 0.3321, 0.02447, 0.2024, 0.1192, 0.1295, 0.1804, 0.04215, 0.13, 0.1679, 0.02447, 0.1295, 0.1804, 0.1129, 0.2742, 0.01365, 0.2917, 0.04215, 0.13, 0.1129, 0.2742, 0.1605, 0.3566, 0.09573, 0.4339, 0.01365, 0.2917, 0.1605, 0.3566, 0.25, 0.3892, 0.25, 0.49, 0.09573, 0.4339, 1.0, 0.5, 1.0, 0.8013, 0.8889, 0.8013, 0.8889, 0.5, 0.8889, 0.5, 0.8889, 0.8013, 0.7778, 0.8013, 0.7778, 0.5, 0.7778, 0.5, 0.7778, 0.8013, 0.6667, 0.8013, 0.6667, 0.5, 0.6667, 0.5, 0.6667, 0.8013, 0.5556, 0.8013, 0.5556, 0.5, 0.5556, 0.5, 0.5556, 0.8013, 0.4444, 0.8013, 0.4444, 0.5, 0.4444, 0.5, 0.4444, 0.8013, 0.3333, 0.8013, 0.3333, 0.5, 0.3333, 0.5, 0.3333, 0.8013, 0.2222, 0.8013, 0.2222, 0.5, 0.2222, 0.5, 0.2222, 0.8013, 0.1111, 0.8013, 0.1111, 0.5, 0.1111, 0.5, 0.1111, 0.8013, 4.47e-08, 0.8013, 4.47e-08, 0.5])
me_cylinder_001.use_remesh_preserve_volume = False
me_cylinder_001.use_remesh_preserve_attributes = False
me_cylinder_001.use_mirror_vertex_groups = False
me_cylinder_001.update()

# ---- objects
ob_safe = bpy.data.objects.new('safe', me_cube)
ob_light = bpy.data.objects.new('Light', light_light)
ob_camera = bpy.data.objects.new('Camera', cam_camera)
ob_door = bpy.data.objects.new('door', me_cube_001)
ob_numpad = bpy.data.objects.new('numpad', me_cylinder)
ob_handle = bpy.data.objects.new('handle', me_cylinder_001)

# ---- transforms, parenting, visibility, modifiers, constraints
ob_safe.location = (0.0, 0.0, 0.0)
ob_safe.scale = (1.0, 1.332, 1.505)
ob_safe.lock_rotations_4d = False
ob_safe.empty_display_type = 'ARROWS'
ob_safe.lineart.crease_threshold = 0.0
ob_light.location = (4.076, 1.005, 5.904)
ob_light.rotation_euler = (0.6503, 0.05522, 1.866)
ob_light.lock_rotations_4d = False
ob_light.empty_display_type = 'ARROWS'
ob_light.color = (0.0, 0.0, 0.0, 0.0)
ob_light.lineart.crease_threshold = 0.0
ob_camera.location = (7.359, -6.926, 4.958)
ob_camera.rotation_euler = (1.109, 0.0, 0.8149)
ob_camera.lock_rotations_4d = False
ob_camera.empty_display_type = 'ARROWS'
ob_camera.color = (0.0, 0.0, 0.0, 0.0)
ob_camera.display_type = 'WIRE'
ob_camera.lineart.crease_threshold = 0.0
ob_door.location = (1.108, 0.0, 0.0)
ob_door.scale = (0.1598, 1.141, 1.285)
ob_door.lineart.crease_threshold = 0.0
ob_numpad.location = (1.297, 0.016, 0.5592)
ob_numpad.rotation_euler = (0.0, 1.571, 0.0)
ob_numpad.scale = (1.0, 1.0, 0.4215)
ob_numpad.lineart.crease_threshold = 0.0
ob_handle.location = (1.447, 0.0189, -0.4801)
ob_handle.rotation_euler = (1.571, 1.736, 1.571)
ob_handle.scale = (0.3696, 0.3696, 1.123)
ob_handle.lineart.crease_threshold = 0.0

# ---- collection membership
col_collection.objects.link(ob_safe)
col_collection.objects.link(ob_light)
col_collection.objects.link(ob_camera)
col_collection.objects.link(ob_door)
col_collection.objects.link(ob_numpad)
col_collection.objects.link(ob_handle)

# ---- scene / render settings (as saved in the file)
scene.camera = ob_camera
scene.frame_start = 1; scene.frame_end = 250; scene.frame_set(1)
scene.render.engine = 'BLENDER_EEVEE_NEXT'
scene.cycles.use_denoising = False
scene.cycles.samples = 128
scene.cycles.sampling_pattern = 'TABULATED_SOBOL'
scene.cycles.use_adaptive_sampling = False
scene.cycles.use_light_tree = False
scene.view_settings.view_transform = 'Filmic'
bpy.context.view_layer.update()
